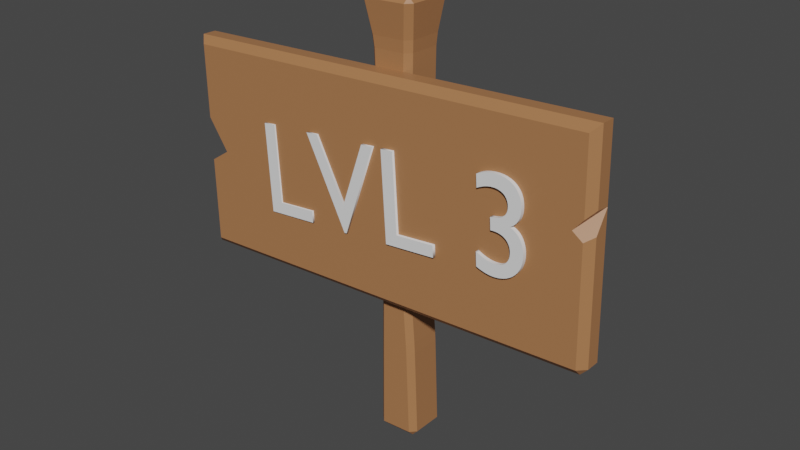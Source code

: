 # Source: Cedula_LVL_3.blend  (saved by Blender 3.5.10; exported with 4.5.12 LTS)
import bpy
from mathutils import Matrix  # noqa: F401  (used for matrix-valued properties, if any)

bpy.ops.wm.read_factory_settings(use_empty=True)
scene = bpy.context.scene
scene.name = 'Scene'

# ---- collections
col_collection = bpy.data.collections.new('Collection'); scene.collection.children.link(col_collection)

# ---- materials (node trees are filled in below, after node groups)
mat_material = bpy.data.materials.new('Material')
mat_material.alpha_threshold = 0.0
mat_material.use_transparent_shadow = False
mat_material.roughness = 0.5
mat_material.line_color = (0.0, 0.0, 0.0, 1.0)

# ---- material node trees
mat_material.use_nodes = True; mat_material.node_tree.nodes.clear()
_N = mat_material.node_tree.nodes; _L = mat_material.node_tree.links
n0 = _N.new('ShaderNodeOutputMaterial'); n0.name = 'Material Output'; n0.location = (300, 300)
n1 = _N.new('ShaderNodeBsdfPrincipled'); n1.name = 'Principled BSDF'; n1.location = (10, 300)
n1.distribution = 'GGX'
n1.subsurface_method = 'RANDOM_WALK_SKIN'
n1.inputs[0].default_value = (0.402, 0.1781, 0.0737, 1.0)
n1.inputs[3].default_value = 1.45
n1.inputs[27].default_value = (0.0, 0.0, 0.0, 1.0)
n1.inputs[28].default_value = 1.0
_L.new(n1.outputs[0], n0.inputs[0])
n0.is_active_output = True

# ---- world
world_world = bpy.data.worlds.new('World'); scene.world = world_world
world_world.use_nodes = True; world_world.node_tree.nodes.clear()
_N = world_world.node_tree.nodes; _L = world_world.node_tree.links
n0 = _N.new('ShaderNodeOutputWorld'); n0.name = 'World Output'; n0.location = (300, 300)
n1 = _N.new('ShaderNodeBackground'); n1.name = 'Background'; n1.location = (10, 300)
n1.inputs[0].default_value = (0.05088, 0.05088, 0.05088, 1.0)
_L.new(n1.outputs[0], n0.inputs[0])
n0.is_active_output = True
world_world.color = (0.05088, 0.05088, 0.05088)
world_world.use_sun_shadow = False
world_world.sun_shadow_jitter_overblur = 0.0

# ---- meshes
me_cube_001 = bpy.data.meshes.new('Cube.001')
me_cube_001.from_pydata([(-0.09933, -0.07331, 0.02669), (-0.07331, -0.07331, 0.0), (-0.07263, -0.1, 0.02669), (-0.09905, -0.126, 1.974), (-0.1033, -0.1033, 2.0), (-0.126, -0.09905, 1.974), (-0.07331, 0.07331, 0.0), (-0.09933, 0.07331, 0.02669), (-0.07263, 0.1, 0.02669), (-0.126, 0.09905, 1.974), (-0.1033, 0.1033, 2.0), (-0.09905, 0.126, 1.974), (0.07331, -0.07331, 0.0), (0.09945, -0.07331, 0.02669), (0.07275, -0.1, 0.02669), (0.126, -0.09905, 1.974), (0.1033, -0.1033, 2.0), (0.09905, -0.126, 1.974), (0.07331, 0.07331, 0.0), (0.07275, 0.1, 0.02669), (0.09945, 0.07331, 0.02669), (0.09905, 0.126, 1.974), (0.1033, 0.1033, 2.0), (0.126, 0.09905, 1.974), (-0.104, -0.07697, 1.826), (-0.09938, -0.07331, 1.773), (-0.07268, -0.1, 1.773), (-0.07697, -0.104, 1.826), (-0.104, 0.07697, 1.826), (-0.07697, 0.104, 1.826), (-0.07268, 0.1, 1.773), (-0.09938, 0.07331, 1.773), (0.07697, 0.104, 1.826), (0.104, 0.07697, 1.826), (0.0992, 0.07331, 1.773), (0.07249, 0.1, 1.773), (0.104, -0.07697, 1.826), (0.07697, -0.104, 1.826), (0.07249, -0.1, 1.773), (0.0992, -0.07331, 1.773), (-0.06436, 0.1, 0.3557), (-0.0913, 0.07331, 0.3462), (-0.08986, 0.07331, 0.3996), (-0.06269, 0.1, 0.4154), (0.09118, 0.07331, 0.4307), (0.06478, 0.1, 0.4159), (0.06295, 0.1, 0.4739), (0.08911, 0.07331, 0.4841), (0.06478, -0.1, 0.4159), (0.09118, -0.07331, 0.4307), (0.08911, -0.07331, 0.4841), (0.06295, -0.1, 0.4739), (-0.06436, -0.1, 0.3557), (-0.06269, -0.1, 0.4154), (-0.08986, -0.07331, 0.3996), (-0.0913, -0.07331, 0.3462), (-0.04589, -0.1, 0.9933), (-0.04458, -0.1, 1.069), (-0.0721, -0.07331, 1.084), (-0.0715, -0.07331, 1.031), (-0.04589, 0.1, 0.9933), (-0.0715, 0.07331, 1.031), (-0.0721, 0.07331, 1.084), (-0.04458, 0.1, 1.069), (0.06591, 0.07331, 0.8902), (0.0383, 0.1, 0.9055), (0.04061, 0.1, 0.9802), (0.06563, 0.07331, 0.9435), (0.0383, -0.1, 0.9055), (0.06591, -0.07331, 0.8902), (0.06563, -0.07331, 0.9435), (0.04061, -0.1, 0.9802), (-0.06651, -0.1, 1.506), (-0.09325, -0.07331, 1.507), (-0.09125, -0.07331, 1.454), (-0.06444, -0.1, 1.452), (-0.06444, 0.1, 1.452), (-0.09125, 0.07331, 1.454), (-0.09325, 0.07331, 1.507), (-0.06651, 0.1, 1.506), (0.08887, 0.07331, 1.444), (0.06221, 0.1, 1.446), (0.06424, 0.1, 1.499), (0.09091, 0.07331, 1.498), (0.06221, -0.1, 1.446), (0.08887, -0.07331, 1.444), (0.09091, -0.07331, 1.498), (0.06424, -0.1, 1.499)], [], [(22, 10, 4, 16), (20, 44, 49, 13), (73, 25, 31, 78), (24, 5, 9, 28), (14, 48, 52, 2), (8, 40, 45, 19), (79, 30, 35, 82), (43, 60, 65, 46), (83, 34, 39, 86), (87, 38, 26, 72), (6, 18, 12, 1), (29, 11, 21, 32), (33, 23, 15, 36), (37, 17, 3, 27), (47, 64, 69, 50), (54, 59, 61, 42), (51, 68, 56, 53), (58, 74, 77, 62), (71, 84, 75, 57), (67, 80, 85, 70), (63, 76, 81, 66), (0, 1, 2), (3, 4, 5), (6, 7, 8), (9, 10, 11), (12, 13, 14), (15, 16, 17), (18, 19, 20), (21, 22, 23), (24, 25, 26, 27), (28, 29, 30, 31), (32, 33, 34, 35), (36, 37, 38, 39), (40, 41, 42, 43), (44, 45, 46, 47), (48, 49, 50, 51), (52, 53, 54, 55), (56, 57, 58, 59), (60, 61, 62, 63), (64, 65, 66, 67), (68, 69, 70, 71), (72, 73, 74, 75), (76, 77, 78, 79), (80, 81, 82, 83), (84, 85, 86, 87), (6, 1, 0, 7), (27, 3, 5, 24), (4, 10, 9, 5), (40, 8, 7, 41), (18, 6, 8, 19), (10, 22, 21, 11), (44, 20, 19, 45), (12, 18, 20, 13), (22, 16, 15, 23), (48, 14, 13, 49), (1, 12, 14, 2), (16, 4, 3, 17), (72, 26, 25, 73), (11, 29, 28, 9), (23, 33, 32, 21), (17, 37, 36, 15), (37, 27, 26, 38), (33, 36, 39, 34), (29, 32, 35, 30), (24, 28, 31, 25), (60, 43, 42, 61), (64, 47, 46, 65), (68, 51, 50, 69), (2, 52, 55, 0), (54, 42, 41, 55), (43, 46, 45, 40), (47, 50, 49, 44), (51, 53, 52, 48), (53, 56, 59, 54), (76, 63, 62, 77), (80, 67, 66, 81), (84, 71, 70, 85), (58, 62, 61, 59), (63, 66, 65, 60), (67, 70, 69, 64), (71, 57, 56, 68), (57, 75, 74, 58), (30, 79, 78, 31), (34, 83, 82, 35), (38, 87, 86, 39), (73, 78, 77, 74), (79, 82, 81, 76), (83, 86, 85, 80), (87, 72, 75, 84), (0, 55, 41, 7)])
_uv = me_cube_001.uv_layers.new(name='UVMap')
_uv.uv.foreach_set('vector', [0.6507, 0.5257, 0.8493, 0.5257, 0.8493, 0.7243, 0.6507, 0.7243, 0.378, 0.5334, 0.4239, 0.5334, 0.4239, 0.7166, 0.378, 0.7166, 0.5675, 0.03371, 0.597, 0.03343, 0.597, 0.2168, 0.5675, 0.2191, 0.6033, 0.03143, 0.6217, 0.02736, 0.6217, 0.2226, 0.6033, 0.2186, 0.3782, 0.7838, 0.4235, 0.7862, 0.4231, 0.9636, 0.3785, 0.9662, 0.3785, 0.2838, 0.4231, 0.2864, 0.4235, 0.4638, 0.3782, 0.4662, 0.5677, 0.2881, 0.5971, 0.284, 0.5972, 0.466, 0.569, 0.4619, 0.4309, 0.2881, 0.5071, 0.3019, 0.5093, 0.4467, 0.4316, 0.4624, 0.5692, 0.5312, 0.5973, 0.5332, 0.5973, 0.7168, 0.5692, 0.7188, 0.569, 0.7881, 0.5972, 0.784, 0.5971, 0.966, 0.5677, 0.9619, 0.1584, 0.5334, 0.3416, 0.5334, 0.3416, 0.7166, 0.1584, 0.7166, 0.6033, 0.2814, 0.6217, 0.2774, 0.6217, 0.4726, 0.6033, 0.4686, 0.6033, 0.5314, 0.6217, 0.5274, 0.6217, 0.7226, 0.6033, 0.7186, 0.6033, 0.7814, 0.6217, 0.7774, 0.6217, 0.9726, 0.6033, 0.9686, 0.4321, 0.5332, 0.5108, 0.5277, 0.5108, 0.7223, 0.4321, 0.7168, 0.4302, 0.03346, 0.5079, 0.03431, 0.5078, 0.2231, 0.4302, 0.2168, 0.4316, 0.7876, 0.5093, 0.8033, 0.5071, 0.9481, 0.4309, 0.9619, 0.5146, 0.03432, 0.5612, 0.03386, 0.5611, 0.2195, 0.5144, 0.2231, 0.5185, 0.8014, 0.5634, 0.7899, 0.5617, 0.96, 0.5159, 0.9476, 0.5184, 0.5276, 0.564, 0.5309, 0.564, 0.7191, 0.5184, 0.7224, 0.5159, 0.3024, 0.5617, 0.29, 0.5634, 0.4601, 0.5185, 0.4486, 0.1258, 0.7166, 0.1584, 0.7166, 0.1592, 0.75, 0.6212, 0.0, 0.6245, 0.0254, 0.6217, 0.02736, 0.1584, 0.5334, 0.1258, 0.5334, 0.1592, 0.5, 0.6217, 0.2226, 0.6245, 0.2246, 0.6212, 0.25, 0.3416, 0.7166, 0.3743, 0.7166, 0.3409, 0.75, 0.6212, 0.75, 0.6245, 0.7754, 0.6217, 0.7774, 0.3416, 0.5334, 0.3409, 0.5, 0.3743, 0.5334, 0.6217, 0.4726, 0.6245, 0.4746, 0.6212, 0.5, 0.6, 1.0, 0.597, 0.9997, 0.5971, 0.966, 0.6, 0.9712, 0.6033, 0.2186, 0.6033, 0.2814, 0.5971, 0.284, 0.597, 0.2168, 0.6033, 0.4686, 0.6033, 0.5314, 0.5973, 0.5332, 0.5972, 0.466, 0.6033, 0.7186, 0.6033, 0.7814, 0.5972, 0.784, 0.5973, 0.7168, 0.4231, 0.2864, 0.4232, 0.2166, 0.4302, 0.2168, 0.4309, 0.2881, 0.4239, 0.5334, 0.4235, 0.4638, 0.4316, 0.4624, 0.4321, 0.5332, 0.4235, 0.7862, 0.4239, 0.7166, 0.4321, 0.7168, 0.4316, 0.7876, 0.4246, 0.0, 0.4269, 0.0, 0.4269, 0.03337, 0.4232, 0.03337, 0.5034, 4.223e-10, 0.5112, 4.657e-10, 0.5112, 0.0344, 0.5079, 0.03431, 0.5071, 0.3019, 0.5078, 0.2231, 0.5144, 0.2231, 0.5159, 0.3024, 0.5108, 0.5277, 0.5093, 0.4467, 0.5185, 0.4486, 0.5184, 0.5276, 0.5093, 0.8033, 0.5108, 0.7223, 0.5184, 0.7224, 0.5185, 0.8014, 0.5648, 0.9639, 0.5645, 0.9969, 0.5611, 0.9966, 0.5617, 0.96, 0.5617, 0.29, 0.5611, 0.2195, 0.5675, 0.2191, 0.5677, 0.2881, 0.564, 0.5309, 0.5634, 0.4601, 0.569, 0.4619, 0.5692, 0.5312, 0.5634, 0.7899, 0.564, 0.7191, 0.5692, 0.7188, 0.569, 0.7881, 0.1584, 0.5334, 0.1584, 0.7166, 0.125, 0.7166, 0.125, 0.5334, 0.6028, 0.0, 0.6212, 0.0, 0.6217, 0.02736, 0.6033, 0.03143, 0.625, 0.02567, 0.625, 0.2243, 0.6217, 0.2226, 0.6217, 0.02736, 0.4231, 0.2864, 0.3785, 0.2838, 0.3787, 0.2166, 0.4232, 0.2166, 0.3416, 0.5334, 0.1584, 0.5334, 0.1592, 0.5, 0.3409, 0.5, 0.625, 0.2757, 0.625, 0.4743, 0.6217, 0.4726, 0.6217, 0.2774, 0.4239, 0.5334, 0.378, 0.5334, 0.3782, 0.4662, 0.4235, 0.4638, 0.3416, 0.7166, 0.3416, 0.5334, 0.378, 0.5334, 0.378, 0.7166, 0.6507, 0.5257, 0.6507, 0.7243, 0.6217, 0.7226, 0.6217, 0.5274, 0.4235, 0.7862, 0.3782, 0.7838, 0.378, 0.7166, 0.4239, 0.7166, 0.1584, 0.7166, 0.3416, 0.7166, 0.3409, 0.75, 0.1592, 0.75, 0.625, 0.7757, 0.625, 0.9743, 0.6217, 0.9726, 0.6217, 0.7774, 0.5677, 0.9619, 0.5971, 0.966, 0.597, 0.9997, 0.5675, 0.9972, 0.6217, 0.2774, 0.6033, 0.2814, 0.6033, 0.2186, 0.6217, 0.2226, 0.6217, 0.5274, 0.6033, 0.5314, 0.6033, 0.4686, 0.6217, 0.4726, 0.6217, 0.7774, 0.6033, 0.7814, 0.6033, 0.7186, 0.6217, 0.7226, 0.6033, 0.7814, 0.6033, 0.9686, 0.5971, 0.966, 0.5972, 0.784, 0.6033, 0.5314, 0.6033, 0.7186, 0.5973, 0.7168, 0.5973, 0.5332, 0.6033, 0.2814, 0.6033, 0.4686, 0.5972, 0.466, 0.5971, 0.284, 0.6033, 0.03143, 0.6033, 0.2186, 0.597, 0.2168, 0.597, 0.03343, 0.5071, 0.3019, 0.4309, 0.2881, 0.4302, 0.2168, 0.5078, 0.2231, 0.5108, 0.5277, 0.4321, 0.5332, 0.4316, 0.4624, 0.5093, 0.4467, 0.5093, 0.8033, 0.4316, 0.7876, 0.4321, 0.7168, 0.5108, 0.7223, 0.3788, 0.0, 0.4246, 0.0, 0.4232, 0.03337, 0.3787, 0.03337, 0.4302, 0.03346, 0.4302, 0.2168, 0.4232, 0.2166, 0.4232, 0.03337, 0.4309, 0.2881, 0.4316, 0.4624, 0.4235, 0.4638, 0.4231, 0.2864, 0.4321, 0.5332, 0.4321, 0.7168, 0.4239, 0.7166, 0.4239, 0.5334, 0.4316, 0.7876, 0.4309, 0.9619, 0.4231, 0.9636, 0.4235, 0.7862, 0.4322, 2.941e-11, 0.5034, 4.223e-10, 0.5079, 0.03431, 0.4302, 0.03346, 0.5617, 0.29, 0.5159, 0.3024, 0.5144, 0.2231, 0.5611, 0.2195, 0.564, 0.5309, 0.5184, 0.5276, 0.5185, 0.4486, 0.5634, 0.4601, 0.5634, 0.7899, 0.5185, 0.8014, 0.5184, 0.7224, 0.564, 0.7191, 0.5146, 0.03432, 0.5144, 0.2231, 0.5078, 0.2231, 0.5079, 0.03431, 0.5159, 0.3024, 0.5185, 0.4486, 0.5093, 0.4467, 0.5071, 0.3019, 0.5184, 0.5276, 0.5184, 0.7224, 0.5108, 0.7223, 0.5108, 0.5277, 0.5185, 0.8014, 0.5159, 0.9476, 0.5071, 0.9481, 0.5093, 0.8033, 0.5159, 0.9476, 0.5617, 0.96, 0.5611, 0.9966, 0.5144, 0.9926, 0.5971, 0.284, 0.5677, 0.2881, 0.5675, 0.2191, 0.597, 0.2168, 0.5973, 0.5332, 0.5692, 0.5312, 0.569, 0.4619, 0.5972, 0.466, 0.5972, 0.784, 0.569, 0.7881, 0.5692, 0.7188, 0.5973, 0.7168, 0.5675, 0.03371, 0.5675, 0.2191, 0.5611, 0.2195, 0.5612, 0.03386, 0.5677, 0.2881, 0.569, 0.4619, 0.5634, 0.4601, 0.5617, 0.29, 0.5692, 0.5312, 0.5692, 0.7188, 0.564, 0.7191, 0.564, 0.5309, 0.569, 0.7881, 0.5677, 0.9619, 0.5617, 0.96, 0.5634, 0.7899, 0.3787, 0.03337, 0.4232, 0.03337, 0.4232, 0.2166, 0.3787, 0.2166])
me_cube_001.materials.append(mat_material)
me_cube_001.update()
me_cube_002 = bpy.data.meshes.new('Cube.002')
me_cube_002.from_pydata([(-1.0, -0.1, -0.3), (-1.0, -0.1, 0.7), (1.0, -0.1, 0.7), (-0.9663, -0.2, -0.2663), (-1.0, -0.1663, -0.3), (-0.9663, -0.2, 0.6663), (-1.0, -0.1663, 0.7), (0.9663, -0.1663, -0.3), (1.0, -0.1663, -0.2663), (0.9663, -0.2, -0.2663), (0.9663, -0.2, 0.6663), (1.0, -0.1663, 0.7), (1.0, -0.1, -0.2663), (0.9663, -0.1, -0.3), (0.9194, -0.2, 0.2933), (0.9663, -0.2, 0.2565), (0.9663, -0.2, 0.3446), (0.9987, -0.1, 0.3699), (1.0, -0.1, 0.3689), (1.0, -0.1, 0.3713), (1.0, -0.1663, 0.2768), (1.0, -0.1663, 0.378), (-0.8721, -0.2, 0.1851), (-0.9663, -0.2, 0.1275), (-0.9663, -0.2, 0.3307), (-0.8309, -0.1, 0.2035), (-1.0, -0.1, 0.1001), (-1.0, -0.1, 0.4648), (-1.0, -0.1663, 0.1046), (-1.0, -0.1663, 0.4104)], [], [(14, 16, 10, 5, 24, 22, 23, 3, 9, 15), (25, 27, 1, 2, 19, 17, 18, 12, 13, 0, 26), (2, 1, 6, 11), (29, 6, 1, 27), (0, 4, 28, 26), (19, 2, 11, 21), (20, 8, 12, 18), (7, 8, 9), (24, 5, 6, 29), (4, 3, 23, 28), (7, 13, 12, 8), (15, 9, 8, 20), (21, 11, 10, 16), (4, 7, 9, 3), (11, 6, 5, 10), (0, 13, 7, 4), (21, 16, 14, 17, 19), (20, 18, 17, 14, 15), (23, 22, 25, 26, 28), (29, 27, 25, 22, 24)])
me_cube_002.polygons.foreach_set('material_index', [0, 0, 0, 0, 0, 0, 0, 0, 0, 0, 0, 0, 0, 0, 0, 0, 1, 1, 1, 1])
_uv = me_cube_002.uv_layers.new(name='UVMap')
_uv.uv.foreach_set('vector', [0.5233, 0.7601, 0.5361, 0.7542, 0.6166, 0.7542, 0.6166, 0.9958, 0.5327, 0.9958, 0.4963, 0.984, 0.4819, 0.9958, 0.3834, 0.9958, 0.3834, 0.7542, 0.5141, 0.7542, 0.5009, 0.2711, 0.5662, 0.25, 0.625, 0.25, 0.625, 0.5, 0.5428, 0.5, 0.5425, 0.4998, 0.5422, 0.5, 0.3834, 0.5, 0.375, 0.4958, 0.375, 0.25, 0.475, 0.25, 0.625, 0.5, 0.875, 0.5, 0.875, 0.6658, 0.625, 0.6658, 0.5526, 0.08421, 0.625, 0.08421, 0.625, 0.25, 0.5662, 0.25, 0.375, 0.25, 0.375, 0.08421, 0.4761, 0.08421, 0.475, 0.25, 0.5428, 0.5, 0.625, 0.5, 0.625, 0.6658, 0.5445, 0.6658, 0.5192, 0.6658, 0.3834, 0.6658, 0.3834, 0.5, 0.5422, 0.5, 0.375, 0.7542, 0.3834, 0.75, 0.3834, 0.7542, 0.5327, 0.9958, 0.6166, 0.9958, 0.625, 1.0, 0.5526, 1.0, 0.375, 1.0, 0.3834, 0.9958, 0.4819, 0.9958, 0.4761, 1.0, 0.3708, 0.6658, 0.3708, 0.5, 0.3834, 0.5, 0.3834, 0.6658, 0.5141, 0.7542, 0.3834, 0.7542, 0.3834, 0.6658, 0.5192, 0.6658, 0.5445, 0.6658, 0.625, 0.6658, 0.6166, 0.7542, 0.5361, 0.7542, 0.375, 1.0, 0.375, 0.7542, 0.3834, 0.7542, 0.3834, 0.9958, 0.625, 0.75, 0.625, 1.0, 0.6166, 0.9958, 0.6166, 0.7542, 0.125, 0.5, 0.3708, 0.5, 0.3708, 0.6658, 0.125, 0.6658, 0.3817, 0.07591, 0.3808, 0.06869, 0.375, 0.06227, 0.375, 0.08088, 0.3752, 0.08105, 0.1335, 0.6806, 0.1252, 0.6691, 0.125, 0.6691, 0.125, 0.6877, 0.1324, 0.687, 0.5357, 0.7374, 0.5413, 0.75, 0.5551, 0.75, 0.545, 0.7274, 0.5375, 0.731, 0.5439, 0.7826, 0.5526, 0.7888, 0.5551, 0.75, 0.5413, 0.75, 0.54, 0.7716])
me_cube_002.materials.append(mat_material)
me_cube_002.update()

# ---- curves / text
txt_text = bpy.data.curves.new('Text', 'FONT')
txt_text.dimensions = '2D'
txt_text.body = 'LVL 3'
txt_text.extrude = 0.03

# ---- objects
ob_cube = bpy.data.objects.new('Cube', me_cube_001)
ob_cube_001 = bpy.data.objects.new('Cube.001', me_cube_002)
ob_text = bpy.data.objects.new('Text', txt_text)

# ---- transforms, parenting, visibility, modifiers, constraints
ob_cube.location = (-0.02023, 0.01393, -0.05323)
ob_cube.rotation_euler = (-0.02826, -0.04276, 0.01013)
ob_cube_001.location = (-0.07112, 0.04168, 0.9453)
ob_cube_001.rotation_euler = (-0.02826, -0.04276, 0.01013)
ob_text.location = (-0.7, -0.1544, 0.8924)
ob_text.rotation_euler = (1.542, -0.08723, 0.002543)
ob_text.scale = (0.6, 0.6, 0.6)

# ---- collection membership
col_collection.objects.link(ob_cube)
col_collection.objects.link(ob_cube_001)
col_collection.objects.link(ob_text)

# ---- scene / render settings (as saved in the file)
scene.frame_start = 1; scene.frame_end = 250; scene.frame_set(1)
scene.render.engine = 'BLENDER_EEVEE_NEXT'
scene.cycles.sampling_pattern = 'TABULATED_SOBOL'
scene.view_settings.view_transform = 'Filmic'
bpy.context.view_layer.update()

# ---- added for rendering (the .blend has no active camera and no usable light): camera, sun
cam_auto = bpy.data.cameras.new('AutoCamera')
cam_auto.lens = 50.0
cam_auto.sensor_width = 36.0
cam_auto.clip_end = 1000.0
ob_auto_camera = bpy.data.objects.new('AutoCamera', cam_auto)
scene.collection.objects.link(ob_auto_camera)
ob_auto_camera.location = (2.59845, -3.20214, 3.08693)
ob_auto_camera.rotation_euler = (1.09748, -7.21219e-08, 0.694738)
scene.camera = ob_auto_camera
light_auto_sun = bpy.data.lights.new('AutoSun', 'SUN')
light_auto_sun.energy = 3.0
light_auto_sun.angle = 0.0523599
ob_auto_sun = bpy.data.objects.new('AutoSun', light_auto_sun)
scene.collection.objects.link(ob_auto_sun)
ob_auto_sun.rotation_euler = (0.872665, 0.174533, 0.523599)
bpy.context.view_layer.update()
